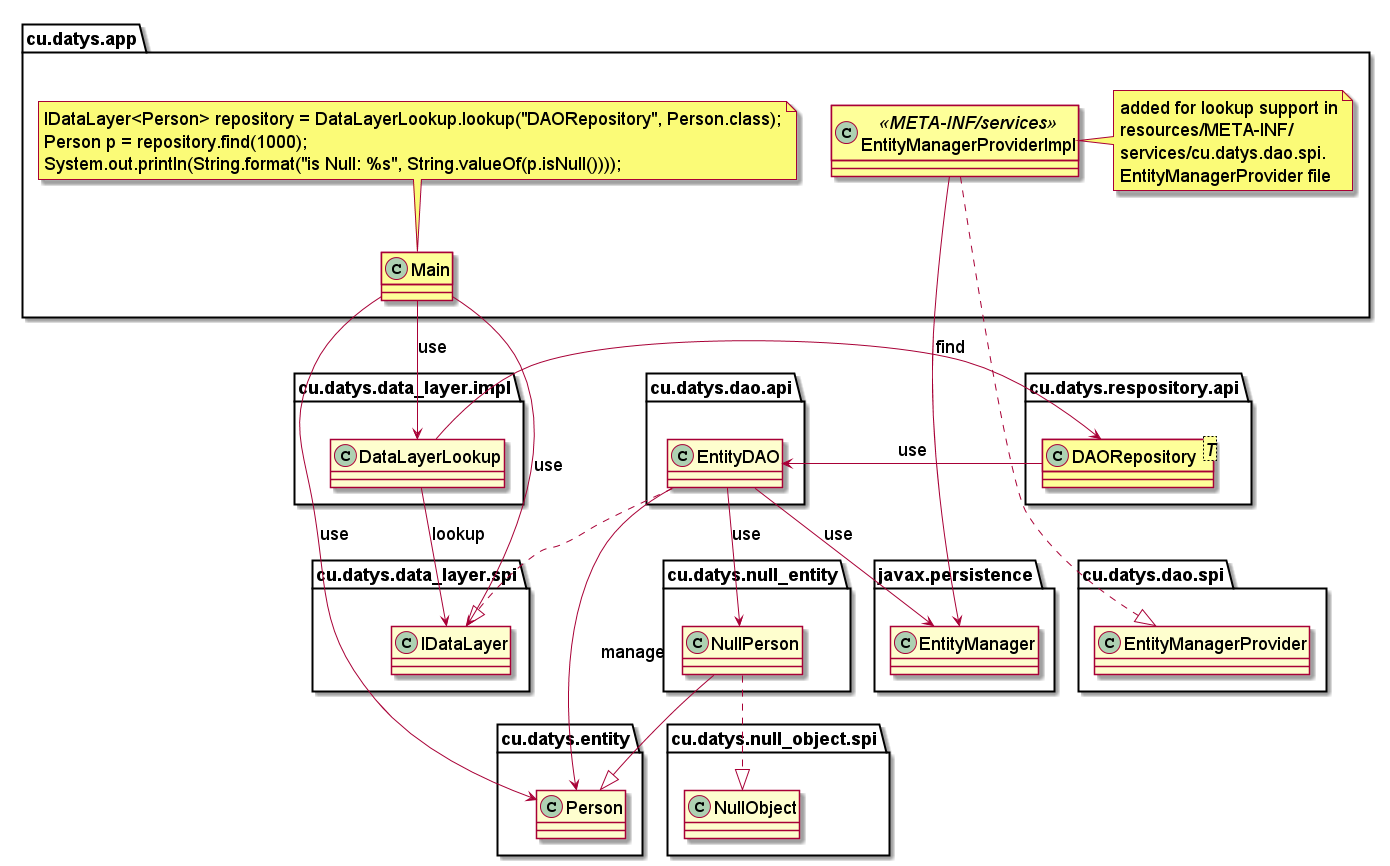

The diagram above was rendered by PlantUML. Its source (embedded in the PNG):
@startuml

skinparam backgroundcolor transparent
skinparam classFontSize 18
skinparam noteFontSize 18
skinparam arrowFontSize 18
skinparam classAttributeFontSize 18
skinparam packageFontSize 18
skinparam classStereotypeFontSize 18

skinparam titleFontColor #5cb85c

namespace cu.datys.app{
    class Main #FEFF99

'    class EntityManagerProviderImpl<<META-INF/services>> implements cu.datys.dao.spi.EntityManagerProvider
    class EntityManagerProviderImpl<<META-INF/services>> #FEFF99
    EntityManagerProviderImpl ...down.|> cu.datys.dao.spi.EntityManagerProvider

    EntityManagerProviderImpl --> javax.persistence.EntityManager

    note right of EntityManagerProviderImpl
        added for lookup support in
        resources/META-INF/
        services/cu.datys.dao.spi.
        EntityManagerProvider file
    end note

    Main --> cu.datys.data_layer.impl.DataLayerLookup: use
    Main --> cu.datys.data_layer.spi.IDataLayer: use
    Main -down-> cu.datys.entity.Person: use

    cu.datys.data_layer.impl.DataLayerLookup --> cu.datys.data_layer.spi.IDataLayer: lookup

    cu.datys.data_layer.impl.DataLayerLookup -right-> cu.datys.respository.api.DAORepository: find

    cu.datys.respository.api.DAORepository -right-> cu.datys.dao.api.EntityDAO: use

    cu.datys.dao.api.EntityDAO ..|> cu.datys.data_layer.spi.IDataLayer

    cu.datys.dao.api.EntityDAO --> javax.persistence.EntityManager: use

    cu.datys.dao.api.EntityDAO --> cu.datys.entity.Person: manage
    cu.datys.dao.api.EntityDAO --> cu.datys.null_entity.NullPerson: use

    note top of Main
        IDataLayer<Person> repository = DataLayerLookup.lookup("DAORepository", Person.class);
        Person p = repository.find(1000);
        System.out.println(String.format("is Null: %s", String.valueOf(p.isNull())));
    end note
}


namespace cu.datys.respository.api{
    class DAORepository<T> #FEFF99
'
'    DAORepository --> cu.datys.data_layer.impl.DataLayerLookup
}
'
'namespace cu.datys.respository.impl{
'    class DAORepositoryFactory<<META-INF/services>> implements cu.datys.data_layer.spi.IDataLayerFactory
'    DAORepositoryFactory -left-> cu.datys.respository.api.DAORepository: create
'}
'
namespace cu.datys.null_entity{
'    class NullPerson extends cu.datys.entity.Person implements cu.datys.null_object.spi.NullObject{
    class NullPerson

    NullPerson --|> cu.datys.entity.Person
    NullPerson ..|> cu.datys.null_object.spi.NullObject
}



@enduml